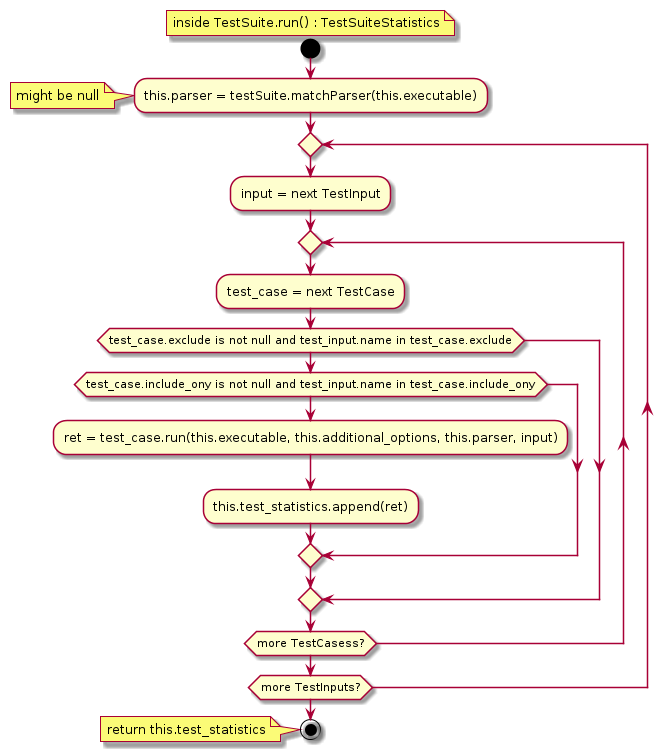

The diagram above was rendered by PlantUML. Its source (embedded in the PNG):
@startuml
floating note: inside TestSuite.run() : TestSuiteStatistics
start

:this.parser = testSuite.matchParser(this.executable);
note: might be null

repeat
:input = next TestInput;
repeat
:test_case = next TestCase;
if (test_case.exclude is not null and test_input.name in test_case.exclude) then
  if (test_case.include_ony is not null and test_input.name in test_case.include_ony) then
    :ret = test_case.run(this.executable, this.additional_options, this.parser, input);
    :this.test_statistics.append(ret);
  endif
endif
repeat while (more TestCasess?)
repeat while (more TestInputs?)

stop
note: return this.test_statistics

@enduml